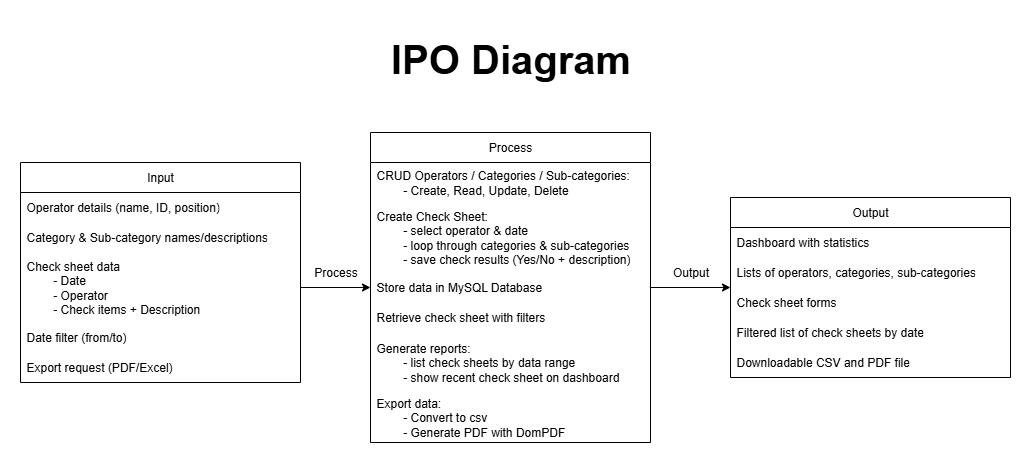

The diagram above was exported from draw.io. Its source (the exported page's mxGraphModel, read from the mxfile embedded in the PNG):
<mxGraphModel dx="969" dy="517" grid="1" gridSize="10" guides="1" tooltips="1" connect="1" arrows="1" fold="1" page="1" pageScale="1" pageWidth="850" pageHeight="1100" math="0" shadow="0">
  <root>
    <mxCell id="0" />
    <mxCell id="1" parent="0" />
    <mxCell id="wSuhiAhRMbUd4VV_B55y-2" value="Input" style="swimlane;fontStyle=0;childLayout=stackLayout;horizontal=1;startSize=30;horizontalStack=0;resizeParent=1;resizeParentMax=0;resizeLast=0;collapsible=1;marginBottom=0;whiteSpace=wrap;html=1;" vertex="1" parent="1">
      <mxGeometry x="50" y="150" width="280" height="220" as="geometry" />
    </mxCell>
    <mxCell id="wSuhiAhRMbUd4VV_B55y-3" value="Operator details (name, ID, position)" style="text;strokeColor=none;fillColor=none;align=left;verticalAlign=middle;spacingLeft=4;spacingRight=4;overflow=hidden;points=[[0,0.5],[1,0.5]];portConstraint=eastwest;rotatable=0;whiteSpace=wrap;html=1;" vertex="1" parent="wSuhiAhRMbUd4VV_B55y-2">
      <mxGeometry y="30" width="280" height="30" as="geometry" />
    </mxCell>
    <mxCell id="wSuhiAhRMbUd4VV_B55y-4" value="Category &amp;amp; Sub-category names/descriptions" style="text;strokeColor=none;fillColor=none;align=left;verticalAlign=middle;spacingLeft=4;spacingRight=4;overflow=hidden;points=[[0,0.5],[1,0.5]];portConstraint=eastwest;rotatable=0;whiteSpace=wrap;html=1;" vertex="1" parent="wSuhiAhRMbUd4VV_B55y-2">
      <mxGeometry y="60" width="280" height="30" as="geometry" />
    </mxCell>
    <mxCell id="wSuhiAhRMbUd4VV_B55y-5" value="&lt;div&gt;&lt;span style=&quot;background-color: transparent; color: light-dark(rgb(0, 0, 0), rgb(255, 255, 255));&quot;&gt;Check sheet data&amp;nbsp;&lt;/span&gt;&lt;/div&gt;&lt;div&gt;&lt;span style=&quot;white-space: pre;&quot;&gt;&#09;&lt;/span&gt;- Date&lt;/div&gt;&lt;div&gt;&lt;span style=&quot;white-space: pre;&quot;&gt;&#09;&lt;/span&gt;- Operator&lt;/div&gt;&lt;div&gt;&lt;span style=&quot;white-space: pre;&quot;&gt;&#09;&lt;/span&gt;- Check items + Description&lt;/div&gt;" style="text;strokeColor=none;fillColor=none;align=left;verticalAlign=middle;spacingLeft=4;spacingRight=4;overflow=hidden;points=[[0,0.5],[1,0.5]];portConstraint=eastwest;rotatable=0;whiteSpace=wrap;html=1;" vertex="1" parent="wSuhiAhRMbUd4VV_B55y-2">
      <mxGeometry y="90" width="280" height="70" as="geometry" />
    </mxCell>
    <mxCell id="wSuhiAhRMbUd4VV_B55y-10" value="Date filter (from/to)" style="text;strokeColor=none;fillColor=none;align=left;verticalAlign=middle;spacingLeft=4;spacingRight=4;overflow=hidden;points=[[0,0.5],[1,0.5]];portConstraint=eastwest;rotatable=0;whiteSpace=wrap;html=1;" vertex="1" parent="wSuhiAhRMbUd4VV_B55y-2">
      <mxGeometry y="160" width="280" height="30" as="geometry" />
    </mxCell>
    <mxCell id="wSuhiAhRMbUd4VV_B55y-11" value="Export request (PDF/Excel)" style="text;strokeColor=none;fillColor=none;align=left;verticalAlign=middle;spacingLeft=4;spacingRight=4;overflow=hidden;points=[[0,0.5],[1,0.5]];portConstraint=eastwest;rotatable=0;whiteSpace=wrap;html=1;" vertex="1" parent="wSuhiAhRMbUd4VV_B55y-2">
      <mxGeometry y="190" width="280" height="30" as="geometry" />
    </mxCell>
    <mxCell id="wSuhiAhRMbUd4VV_B55y-12" value="Process" style="swimlane;fontStyle=0;childLayout=stackLayout;horizontal=1;startSize=30;horizontalStack=0;resizeParent=1;resizeParentMax=0;resizeLast=0;collapsible=1;marginBottom=0;whiteSpace=wrap;html=1;" vertex="1" parent="1">
      <mxGeometry x="400" y="120" width="280" height="310" as="geometry" />
    </mxCell>
    <mxCell id="wSuhiAhRMbUd4VV_B55y-13" value="CRUD&amp;nbsp;Operators / Categories / Sub-categories:&lt;div&gt;&lt;span style=&quot;white-space: pre;&quot;&gt;&#09;&lt;/span&gt;- Create,&amp;nbsp;&lt;span style=&quot;background-color: transparent; color: light-dark(rgb(0, 0, 0), rgb(255, 255, 255));&quot;&gt;Read,&amp;nbsp;&lt;/span&gt;&lt;span style=&quot;background-color: transparent; color: light-dark(rgb(0, 0, 0), rgb(255, 255, 255));&quot;&gt;Update,&amp;nbsp;&lt;/span&gt;&lt;span style=&quot;background-color: transparent; color: light-dark(rgb(0, 0, 0), rgb(255, 255, 255));&quot;&gt;Delete&lt;/span&gt;&lt;/div&gt;" style="text;strokeColor=none;fillColor=none;align=left;verticalAlign=middle;spacingLeft=4;spacingRight=4;overflow=hidden;points=[[0,0.5],[1,0.5]];portConstraint=eastwest;rotatable=0;whiteSpace=wrap;html=1;" vertex="1" parent="wSuhiAhRMbUd4VV_B55y-12">
      <mxGeometry y="30" width="280" height="40" as="geometry" />
    </mxCell>
    <mxCell id="wSuhiAhRMbUd4VV_B55y-14" value="Create Check Sheet:&lt;div&gt;&lt;span style=&quot;white-space: pre;&quot;&gt;&#09;&lt;/span&gt;- select operator &amp;amp; date&lt;br&gt;&lt;/div&gt;&lt;div&gt;&lt;span style=&quot;white-space: pre;&quot;&gt;&#09;&lt;/span&gt;- loop through categories &amp;amp; sub-categories&lt;br&gt;&lt;/div&gt;&lt;div&gt;&lt;span style=&quot;white-space: pre;&quot;&gt;&#09;&lt;/span&gt;- save check results (Yes/No + description)&lt;br&gt;&lt;/div&gt;" style="text;strokeColor=none;fillColor=none;align=left;verticalAlign=middle;spacingLeft=4;spacingRight=4;overflow=hidden;points=[[0,0.5],[1,0.5]];portConstraint=eastwest;rotatable=0;whiteSpace=wrap;html=1;" vertex="1" parent="wSuhiAhRMbUd4VV_B55y-12">
      <mxGeometry y="70" width="280" height="70" as="geometry" />
    </mxCell>
    <mxCell id="wSuhiAhRMbUd4VV_B55y-15" value="Store data in MySQL Database" style="text;strokeColor=none;fillColor=none;align=left;verticalAlign=middle;spacingLeft=4;spacingRight=4;overflow=hidden;points=[[0,0.5],[1,0.5]];portConstraint=eastwest;rotatable=0;whiteSpace=wrap;html=1;" vertex="1" parent="wSuhiAhRMbUd4VV_B55y-12">
      <mxGeometry y="140" width="280" height="30" as="geometry" />
    </mxCell>
    <mxCell id="wSuhiAhRMbUd4VV_B55y-18" value="Retrieve check sheet with filters" style="text;strokeColor=none;fillColor=none;align=left;verticalAlign=middle;spacingLeft=4;spacingRight=4;overflow=hidden;points=[[0,0.5],[1,0.5]];portConstraint=eastwest;rotatable=0;whiteSpace=wrap;html=1;" vertex="1" parent="wSuhiAhRMbUd4VV_B55y-12">
      <mxGeometry y="170" width="280" height="30" as="geometry" />
    </mxCell>
    <mxCell id="wSuhiAhRMbUd4VV_B55y-19" value="Generate reports:&lt;div&gt;&lt;span style=&quot;white-space: pre;&quot;&gt;&#09;&lt;/span&gt;- list check sheets by data range&lt;br&gt;&lt;/div&gt;&lt;div&gt;&lt;span style=&quot;white-space: pre;&quot;&gt;&#09;&lt;/span&gt;- show recent check sheet on dashboard&lt;br&gt;&lt;/div&gt;" style="text;strokeColor=none;fillColor=none;align=left;verticalAlign=middle;spacingLeft=4;spacingRight=4;overflow=hidden;points=[[0,0.5],[1,0.5]];portConstraint=eastwest;rotatable=0;whiteSpace=wrap;html=1;" vertex="1" parent="wSuhiAhRMbUd4VV_B55y-12">
      <mxGeometry y="200" width="280" height="60" as="geometry" />
    </mxCell>
    <mxCell id="wSuhiAhRMbUd4VV_B55y-20" value="Export data:&lt;div&gt;&lt;span style=&quot;white-space: pre;&quot;&gt;&#09;&lt;/span&gt;- Convert to csv&lt;br&gt;&lt;/div&gt;&lt;div&gt;&lt;span style=&quot;white-space: pre;&quot;&gt;&#09;&lt;/span&gt;- Generate PDF with DomPDF&lt;br&gt;&lt;/div&gt;" style="text;strokeColor=none;fillColor=none;align=left;verticalAlign=middle;spacingLeft=4;spacingRight=4;overflow=hidden;points=[[0,0.5],[1,0.5]];portConstraint=eastwest;rotatable=0;whiteSpace=wrap;html=1;" vertex="1" parent="wSuhiAhRMbUd4VV_B55y-12">
      <mxGeometry y="260" width="280" height="50" as="geometry" />
    </mxCell>
    <mxCell id="wSuhiAhRMbUd4VV_B55y-22" value="Output" style="swimlane;fontStyle=0;childLayout=stackLayout;horizontal=1;startSize=30;horizontalStack=0;resizeParent=1;resizeParentMax=0;resizeLast=0;collapsible=1;marginBottom=0;whiteSpace=wrap;html=1;" vertex="1" parent="1">
      <mxGeometry x="760" y="185" width="280" height="180" as="geometry" />
    </mxCell>
    <mxCell id="wSuhiAhRMbUd4VV_B55y-23" value="Dashboard with statistics" style="text;strokeColor=none;fillColor=none;align=left;verticalAlign=middle;spacingLeft=4;spacingRight=4;overflow=hidden;points=[[0,0.5],[1,0.5]];portConstraint=eastwest;rotatable=0;whiteSpace=wrap;html=1;" vertex="1" parent="wSuhiAhRMbUd4VV_B55y-22">
      <mxGeometry y="30" width="280" height="30" as="geometry" />
    </mxCell>
    <mxCell id="wSuhiAhRMbUd4VV_B55y-24" value="Lists of operators, categories, sub-categories" style="text;strokeColor=none;fillColor=none;align=left;verticalAlign=middle;spacingLeft=4;spacingRight=4;overflow=hidden;points=[[0,0.5],[1,0.5]];portConstraint=eastwest;rotatable=0;whiteSpace=wrap;html=1;" vertex="1" parent="wSuhiAhRMbUd4VV_B55y-22">
      <mxGeometry y="60" width="280" height="30" as="geometry" />
    </mxCell>
    <mxCell id="wSuhiAhRMbUd4VV_B55y-25" value="Check sheet forms" style="text;strokeColor=none;fillColor=none;align=left;verticalAlign=middle;spacingLeft=4;spacingRight=4;overflow=hidden;points=[[0,0.5],[1,0.5]];portConstraint=eastwest;rotatable=0;whiteSpace=wrap;html=1;" vertex="1" parent="wSuhiAhRMbUd4VV_B55y-22">
      <mxGeometry y="90" width="280" height="30" as="geometry" />
    </mxCell>
    <mxCell id="wSuhiAhRMbUd4VV_B55y-26" value="Filtered list of check sheets by date" style="text;strokeColor=none;fillColor=none;align=left;verticalAlign=middle;spacingLeft=4;spacingRight=4;overflow=hidden;points=[[0,0.5],[1,0.5]];portConstraint=eastwest;rotatable=0;whiteSpace=wrap;html=1;" vertex="1" parent="wSuhiAhRMbUd4VV_B55y-22">
      <mxGeometry y="120" width="280" height="30" as="geometry" />
    </mxCell>
    <mxCell id="wSuhiAhRMbUd4VV_B55y-27" value="Downloadable CSV and PDF file" style="text;strokeColor=none;fillColor=none;align=left;verticalAlign=middle;spacingLeft=4;spacingRight=4;overflow=hidden;points=[[0,0.5],[1,0.5]];portConstraint=eastwest;rotatable=0;whiteSpace=wrap;html=1;" vertex="1" parent="wSuhiAhRMbUd4VV_B55y-22">
      <mxGeometry y="150" width="280" height="30" as="geometry" />
    </mxCell>
    <mxCell id="wSuhiAhRMbUd4VV_B55y-31" style="edgeStyle=orthogonalEdgeStyle;rounded=0;orthogonalLoop=1;jettySize=auto;html=1;exitX=1;exitY=0.5;exitDx=0;exitDy=0;entryX=0;entryY=0.5;entryDx=0;entryDy=0;" edge="1" parent="1" source="wSuhiAhRMbUd4VV_B55y-5" target="wSuhiAhRMbUd4VV_B55y-15">
      <mxGeometry relative="1" as="geometry" />
    </mxCell>
    <mxCell id="wSuhiAhRMbUd4VV_B55y-32" style="edgeStyle=orthogonalEdgeStyle;rounded=0;orthogonalLoop=1;jettySize=auto;html=1;exitX=1;exitY=0.5;exitDx=0;exitDy=0;" edge="1" parent="1" source="wSuhiAhRMbUd4VV_B55y-15" target="wSuhiAhRMbUd4VV_B55y-22">
      <mxGeometry relative="1" as="geometry" />
    </mxCell>
    <mxCell id="wSuhiAhRMbUd4VV_B55y-33" value="Process" style="text;html=1;align=center;verticalAlign=middle;resizable=0;points=[];autosize=1;strokeColor=none;fillColor=none;" vertex="1" parent="1">
      <mxGeometry x="330" y="245" width="70" height="30" as="geometry" />
    </mxCell>
    <mxCell id="wSuhiAhRMbUd4VV_B55y-34" value="Output" style="text;html=1;align=center;verticalAlign=middle;resizable=0;points=[];autosize=1;strokeColor=none;fillColor=none;" vertex="1" parent="1">
      <mxGeometry x="690" y="245" width="60" height="30" as="geometry" />
    </mxCell>
    <mxCell id="wSuhiAhRMbUd4VV_B55y-35" value="&lt;font style=&quot;font-size: 40px;&quot;&gt;IPO Diagram&lt;/font&gt;" style="text;html=1;align=center;verticalAlign=middle;resizable=0;points=[];autosize=1;strokeColor=none;fillColor=none;fontSize=50;fontStyle=1" vertex="1" parent="1">
      <mxGeometry x="415" y="8" width="250" height="70" as="geometry" />
    </mxCell>
  </root>
</mxGraphModel>